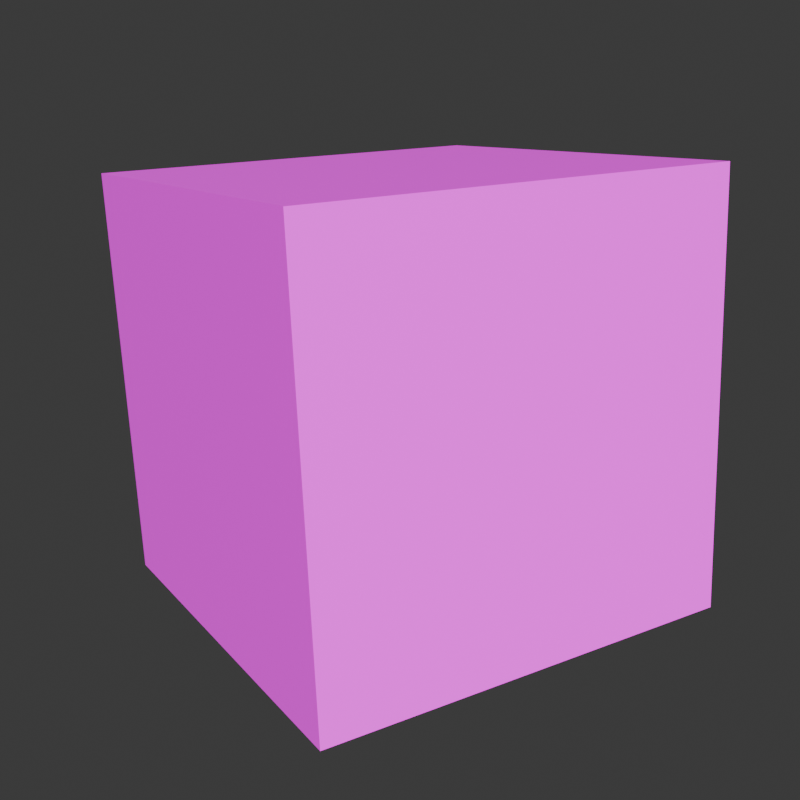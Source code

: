 # Source: robots.blend  (saved by Blender 5.0.119; exported with 4.5.12 LTS)
import bpy
from mathutils import Matrix  # noqa: F401  (used for matrix-valued properties, if any)

bpy.ops.wm.read_factory_settings(use_empty=True)
scene = bpy.context.scene
scene.name = 'Scene'

# ---- collections
col_collection = bpy.data.collections.new('Collection'); scene.collection.children.link(col_collection)

# ---- images (referenced by path relative to the original .blend; pixels are not part of the script)
import os
ASSET_DIR = os.environ.get("B2B_ASSET_DIR", "")  # directory of the original .blend (textures are referenced by path, not embedded)
HERE = os.path.dirname(os.path.abspath(__file__))  # packed textures are extracted next to this script under _unpacked/

def load_image(name, relpath, width, height, colorspace="sRGB"):
    """Load a texture the original file referenced (path relative to the .blend, or extracted next to this script)."""
    p = next((c for c in (os.path.join(HERE, relpath), os.path.join(ASSET_DIR, relpath)) if relpath and os.path.exists(c)), "")
    if p:
        img = bpy.data.images.load(p, check_existing=True)
        img.name = name
    else:  # same state as the original file: an image datablock whose file is absent (Cycles renders it pink)
        img = bpy.data.images.new(name, width, height)
        img.source = "FILE"
        img.filepath = "//" + (relpath or name)
    img.colorspace_settings.name = colorspace
    return img
img_default_png_002 = load_image('default.png.002', 'default.png', 1024, 1024, 'sRGB')

# ---- materials (node trees are filled in below, after node groups)
mat_material_004 = bpy.data.materials.new('Material.004')

# ---- material node trees
mat_material_004.use_nodes = True; mat_material_004.node_tree.nodes.clear()
_N = mat_material_004.node_tree.nodes; _L = mat_material_004.node_tree.links
n0 = _N.new('ShaderNodeBsdfPrincipled'); n0.name = 'Principled BSDF'; n0.location = (-150, 161)
n1 = _N.new('ShaderNodeOutputMaterial'); n1.name = 'Material Output'; n1.location = (200, 100)
n2 = _N.new('ShaderNodeTexImage'); n2.name = 'Image Texture'; n2.location = (-490, 80)
n2.image = img_default_png_002
n2.projection = 'BOX'
n2.interpolation = 'Closest'
n3 = _N.new('ShaderNodeTexCoord'); n3.name = 'Texture Coordinate'; n3.location = (-873, 80)
n4 = _N.new('ShaderNodeMapping'); n4.name = 'Mapping'; n4.location = (-669, 202)
n4.vector_type = 'TEXTURE'
_L.new(n0.outputs[0], n1.inputs[0])
_L.new(n2.outputs[0], n0.inputs[0])
_L.new(n3.outputs[0], n4.inputs[0])
_L.new(n4.outputs[0], n2.inputs[0])
n1.is_active_output = True

# ---- world
world_world = bpy.data.worlds.new('World'); scene.world = world_world
world_world.use_nodes = True; world_world.node_tree.nodes.clear()
_N = world_world.node_tree.nodes; _L = world_world.node_tree.links
n0 = _N.new('ShaderNodeOutputWorld'); n0.name = 'World Output'; n0.location = (200, 100)
n1 = _N.new('ShaderNodeBackground'); n1.name = 'Background'; n1.location = (-200, 100)
n1.inputs[0].default_value = (0.05088, 0.05088, 0.05088, 1.0)
_L.new(n1.outputs[0], n0.inputs[0])
n0.is_active_output = True
world_world.color = (0.05088, 0.05088, 0.05088)
world_world.sun_shadow_jitter_overblur = 0.0

# ---- cameras
cam_camera_001 = bpy.data.cameras.new('Camera.001')

# ---- lights
light_sun = bpy.data.lights.new('Sun', 'SUN')
light_sun.energy = 6.01

# ---- meshes
me_cube_002 = bpy.data.meshes.new('Cube.002')
me_cube_002.from_pydata([(-1.0, -1.0, -1.0), (-1.0, -1.0, 1.0), (-1.0, 1.0, -1.0), (-1.0, 1.0, 1.0), (1.0, -1.0, -1.0), (1.0, -1.0, 1.0), (1.0, 1.0, -1.0), (1.0, 1.0, 1.0)], [], [(0, 1, 3, 2), (2, 3, 7, 6), (6, 7, 5, 4), (4, 5, 1, 0), (2, 6, 4, 0), (7, 3, 1, 5)])
_uv = me_cube_002.uv_layers.new(name='UVMap')
_uv.uv.foreach_set('vector', [0.375, 0.0, 0.625, 0.0, 0.625, 0.25, 0.375, 0.25, 0.375, 0.25, 0.625, 0.25, 0.625, 0.5, 0.375, 0.5, 0.375, 0.5, 0.625, 0.5, 0.625, 0.75, 0.375, 0.75, 0.375, 0.75, 0.625, 0.75, 0.625, 1.0, 0.375, 1.0, 0.125, 0.5, 0.375, 0.5, 0.375, 0.75, 0.125, 0.75, 0.625, 0.5, 0.875, 0.5, 0.875, 0.75, 0.625, 0.75])
me_cube_002.materials.append(mat_material_004)
me_cube_002.update()

# ---- objects
ob_cube = bpy.data.objects.new('Cube', me_cube_002)
ob_camera = bpy.data.objects.new('Camera', cam_camera_001)
ob_sun = bpy.data.objects.new('Sun', light_sun)

# ---- transforms, parenting, visibility, modifiers, constraints
ob_cube.location = (0.0, 0.0, 0.0)
ob_cube.rotation_euler = (-9.08e-09, -0.04529, 12.32)
ob_camera.location = (-3.53, -3.516, 1.275)
ob_camera.rotation_euler = (1.309, 0.0, -0.7854)
ob_camera.scale = (1.2, 1.2, 1.2)
ob_sun.location = (-5.631, -5.947, 4.418)
ob_sun.rotation_euler = (0.9479, -0.6923, -0.3205)

# ---- collection membership
col_collection.objects.link(ob_cube)
col_collection.objects.link(ob_camera)
col_collection.objects.link(ob_sun)

# ---- scene / render settings (as saved in the file)
scene.camera = ob_camera
scene.frame_start = 1; scene.frame_end = 240; scene.frame_set(220)
scene.render.engine = 'BLENDER_EEVEE_NEXT'
scene.render.resolution_x = 256
scene.render.resolution_y = 256
scene.render.fps = 60
scene.render.film_transparent = True
scene.render.bake_bias = 0.0
scene.render.bake_samples = 0
scene.cycles.sampling_pattern = 'TABULATED_SOBOL'
scene.eevee.use_volume_custom_range = False
bpy.context.view_layer.update()
